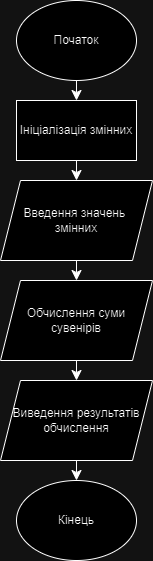

The diagram above was exported from draw.io. Its source (the exported page's mxGraphModel, read from the mxfile embedded in the PNG):
<mxGraphModel dx="1288" dy="704" grid="1" gridSize="10" guides="1" tooltips="1" connect="1" arrows="1" fold="1" page="1" pageScale="1" pageWidth="827" pageHeight="1169" math="0" shadow="0">
  <root>
    <mxCell id="WIyWlLk6GJQsqaUBKTNV-0" />
    <mxCell id="WIyWlLk6GJQsqaUBKTNV-1" parent="WIyWlLk6GJQsqaUBKTNV-0" />
    <mxCell id="yWI-R4JHaOsm-BEYCMt1-2" style="edgeStyle=none;curved=1;rounded=0;orthogonalLoop=1;jettySize=auto;html=1;entryX=0.5;entryY=0;entryDx=0;entryDy=0;fontSize=12;startSize=8;endSize=8;" edge="1" parent="WIyWlLk6GJQsqaUBKTNV-1" source="yWI-R4JHaOsm-BEYCMt1-0" target="yWI-R4JHaOsm-BEYCMt1-1">
      <mxGeometry relative="1" as="geometry" />
    </mxCell>
    <mxCell id="yWI-R4JHaOsm-BEYCMt1-0" value="Початок" style="ellipse;whiteSpace=wrap;html=1;" vertex="1" parent="WIyWlLk6GJQsqaUBKTNV-1">
      <mxGeometry x="354" width="120" height="80" as="geometry" />
    </mxCell>
    <mxCell id="yWI-R4JHaOsm-BEYCMt1-4" style="edgeStyle=none;curved=1;rounded=0;orthogonalLoop=1;jettySize=auto;html=1;entryX=0.5;entryY=0;entryDx=0;entryDy=0;fontSize=12;startSize=8;endSize=8;" edge="1" parent="WIyWlLk6GJQsqaUBKTNV-1" source="yWI-R4JHaOsm-BEYCMt1-1" target="yWI-R4JHaOsm-BEYCMt1-3">
      <mxGeometry relative="1" as="geometry" />
    </mxCell>
    <mxCell id="yWI-R4JHaOsm-BEYCMt1-1" value="Ініціалізація змінних" style="rounded=0;whiteSpace=wrap;html=1;" vertex="1" parent="WIyWlLk6GJQsqaUBKTNV-1">
      <mxGeometry x="354" y="100" width="120" height="60" as="geometry" />
    </mxCell>
    <mxCell id="yWI-R4JHaOsm-BEYCMt1-7" style="edgeStyle=none;curved=1;rounded=0;orthogonalLoop=1;jettySize=auto;html=1;entryX=0.5;entryY=0;entryDx=0;entryDy=0;fontSize=12;startSize=8;endSize=8;" edge="1" parent="WIyWlLk6GJQsqaUBKTNV-1" source="yWI-R4JHaOsm-BEYCMt1-3" target="yWI-R4JHaOsm-BEYCMt1-6">
      <mxGeometry relative="1" as="geometry" />
    </mxCell>
    <mxCell id="yWI-R4JHaOsm-BEYCMt1-3" value="Введення значень&amp;nbsp;&lt;div&gt;змінних&lt;/div&gt;" style="shape=parallelogram;perimeter=parallelogramPerimeter;whiteSpace=wrap;html=1;fixedSize=1;" vertex="1" parent="WIyWlLk6GJQsqaUBKTNV-1">
      <mxGeometry x="338" y="180" width="152" height="80" as="geometry" />
    </mxCell>
    <mxCell id="yWI-R4JHaOsm-BEYCMt1-10" style="edgeStyle=none;curved=1;rounded=0;orthogonalLoop=1;jettySize=auto;html=1;fontSize=12;startSize=8;endSize=8;" edge="1" parent="WIyWlLk6GJQsqaUBKTNV-1" source="yWI-R4JHaOsm-BEYCMt1-6" target="yWI-R4JHaOsm-BEYCMt1-9">
      <mxGeometry relative="1" as="geometry" />
    </mxCell>
    <mxCell id="yWI-R4JHaOsm-BEYCMt1-6" value="Обчислення суми сувенірів" style="shape=parallelogram;perimeter=parallelogramPerimeter;whiteSpace=wrap;html=1;fixedSize=1;" vertex="1" parent="WIyWlLk6GJQsqaUBKTNV-1">
      <mxGeometry x="338" y="280" width="152" height="80" as="geometry" />
    </mxCell>
    <mxCell id="yWI-R4JHaOsm-BEYCMt1-12" style="edgeStyle=none;curved=1;rounded=0;orthogonalLoop=1;jettySize=auto;html=1;entryX=0.5;entryY=0;entryDx=0;entryDy=0;fontSize=12;startSize=8;endSize=8;" edge="1" parent="WIyWlLk6GJQsqaUBKTNV-1" source="yWI-R4JHaOsm-BEYCMt1-9" target="yWI-R4JHaOsm-BEYCMt1-11">
      <mxGeometry relative="1" as="geometry" />
    </mxCell>
    <mxCell id="yWI-R4JHaOsm-BEYCMt1-9" value="Виведення результатів обчислення" style="shape=parallelogram;perimeter=parallelogramPerimeter;whiteSpace=wrap;html=1;fixedSize=1;" vertex="1" parent="WIyWlLk6GJQsqaUBKTNV-1">
      <mxGeometry x="338" y="380" width="152" height="80" as="geometry" />
    </mxCell>
    <mxCell id="yWI-R4JHaOsm-BEYCMt1-11" value="Кінець" style="ellipse;whiteSpace=wrap;html=1;" vertex="1" parent="WIyWlLk6GJQsqaUBKTNV-1">
      <mxGeometry x="354" y="480" width="120" height="80" as="geometry" />
    </mxCell>
  </root>
</mxGraphModel>